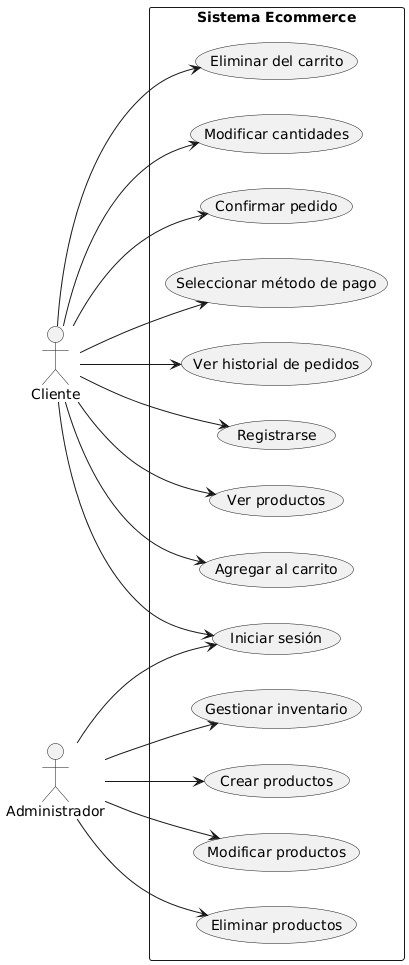

The diagram above was rendered by PlantUML. Its source (embedded in the PNG):
@startuml
left to right direction

actor Cliente
actor Administrador

rectangle "Sistema Ecommerce" {

    usecase "Registrarse" as UC1
    usecase "Iniciar sesión" as UC2
    usecase "Ver productos" as UC3
    usecase "Agregar al carrito" as UC4
    usecase "Eliminar del carrito" as UC5
    usecase "Modificar cantidades" as UC6
    usecase "Confirmar pedido" as UC7
    usecase "Seleccionar método de pago" as UC8
    usecase "Ver historial de pedidos" as UC9

    usecase "Crear productos" as UC10
    usecase "Modificar productos" as UC11
    usecase "Eliminar productos" as UC12
    usecase "Gestionar inventario" as UC13
}

Cliente --> UC1
Cliente --> UC2
Cliente --> UC3
Cliente --> UC4
Cliente --> UC5
Cliente --> UC6
Cliente --> UC7
Cliente --> UC8
Cliente --> UC9

Administrador --> UC2
Administrador --> UC10
Administrador --> UC11
Administrador --> UC12
Administrador --> UC13
@enduml